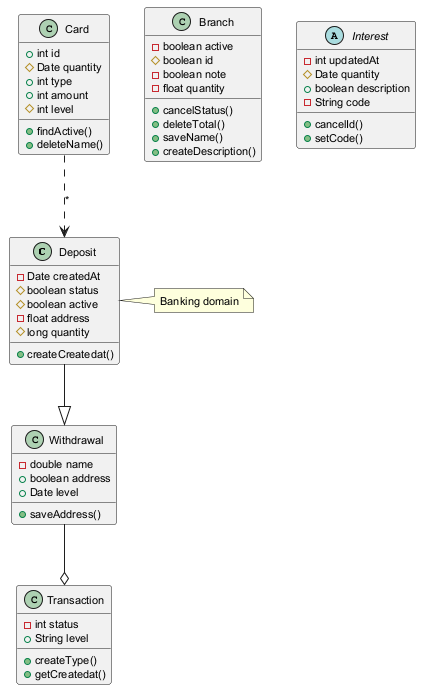

The diagram above was rendered by PlantUML. Its source (embedded in the PNG):
@startuml
skinparam defaultFontSize 11
class Deposit {
  -Date createdAt
  #boolean status
  #boolean active
  -float address
  #long quantity
  +createCreatedat()
}
class Branch {
  -boolean active
  #boolean id
  -boolean note
  -float quantity
  +cancelStatus()
  +deleteTotal()
  +saveName()
  +createDescription()
}
class Withdrawal {
  -double name
  +boolean address
  +Date level
  +saveAddress()
}
class Card {
  +int id
  #Date quantity
  +int type
  +int amount
  #int level
  +findActive()
  +deleteName()
}
abstract class Interest {
  -int updatedAt
  #Date quantity
  +boolean description
  -String code
  +cancelId()
  +setCode()
}
class Transaction {
  -int status
  +String level
  +createType()
  +getCreatedat()
}
Deposit --|> Withdrawal
Withdrawal --o Transaction
Card ..> Deposit : "*"
note right of Deposit : Banking domain
@enduml